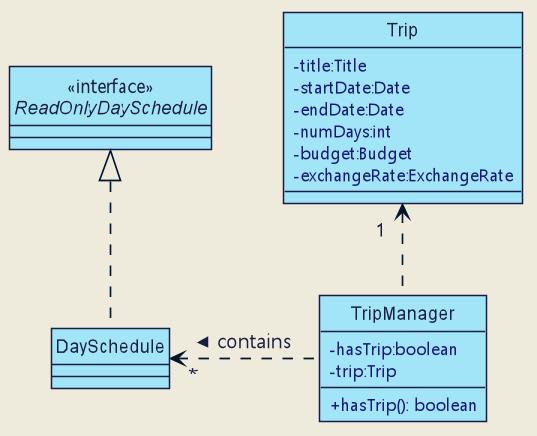

The diagram above was rendered by PlantUML. Its source (embedded in the PNG):
@startuml









skinparam BackgroundColor #EEEBDC
skinparam Shadowing false
skinparam MinClassWidth 50
skinparam PackageStyle Rectangle

skinparam Default {
    FontColor #171D40
    FontName Malgun Gothic
    TextAlignment center
}

skinparam Participant {
    Padding 10
    BorderColor #171D40
}

skinparam Title {
    FontColor #171D40
    FontName Arial
    FontSize 22
}

skinparam Arrow {
    Thickness 1.5
    Color MidNightBlue
}

skinparam Note {
    BackgroundColor #C6EAE3
    FontColor MidNightBlue
    BorderColor MidNightBlue
    BorderThickness 2
}

skinparam Class {
    BorderThickness 1
    BorderColor #171D40
    BackgroundColor MediumAquaMarine
    AttributeFontColor MidNightBlue
    AttributeIconSize 0
    StereotypeFontColor #171D40
    StereotypeFontStyle normal
    FontName Arial
}

skinparam Object {
    BorderThickness 2
    BorderColor #171D40
    BackgroundColor #C6EAE3
    AttributeFontColor MidNightBlue
    AttributeIconSize 0
    StereotypeFontColor #171D40
    StereotypeFontStyle normal
    FontName Arial
}

skinparam Actor {
    BorderColor #000000
    Color #000000
    FontName Arial
}

skinparam Sequence {
    LifeLineBackgroundColor #C6EAE3
    LifeLineBorderColor #171D40
    LifeLineBorderThickness 1.5
    MessageAlignment center
    SequenceParticipantBorderThickness 10
    ReferenceBackgroundColor #C6EAE3
    ReferenceBorderColor #171D40
    TitleFontColor #171D40
    StereotypeFontStyle normal
    BoxFontSize 22
    BoxFontName Arial
    BoxFontStyle normal
    BoxPadding 0
    BoxBorderColor #EEEBDC
}

skinparam Participant {
    Padding 20
}

skinparam Activity {
    StartColor #171D40
    EndColor #171D40
    BorderThickness 1.5
    BorderColor #171D40
    BackgroundColor MediumAquaMarine
    DiamondBackgroundColor MediumAquaMarine
    DiamondBorderColor #171D40
}

hide footbox
hide circle
skinparam arrowThickness 1.1
skinparam arrowColor #01152B
skinparam classBackgroundColor #A2E5F9

interface ReadOnlyDaySchedule <<interface>>


Trip "1  "<.. TripManager
DaySchedule" *   " <.left. TripManager : contains <
ReadOnlyDaySchedule <|.. DaySchedule

class TripManager {
    - hasTrip:boolean
    - trip:Trip
    + hasTrip(): boolean
}

class Trip {
    - title:Title
    - startDate:Date
    - endDate:Date
    - numDays:int
    - budget:Budget
    - exchangeRate:ExchangeRate
}

show members

@enduml